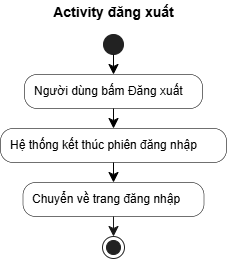

The diagram above was exported from draw.io. Its source (the exported page's mxGraphModel, read from the mxfile embedded in the PNG):
<mxGraphModel dx="573" dy="432" grid="1" gridSize="10" guides="1" tooltips="1" connect="1" arrows="1" fold="1" page="1" pageScale="1" pageWidth="850" pageHeight="1100" math="0" shadow="0">
  <root>
    <mxCell id="0" />
    <mxCell id="1" parent="0" />
    <UserObject label="" plantUmlId="start_0" plantUmlBaseStyle="ellipse;fillColor=#222222;strokeColor=#222222;" plantUmlBaseValue="" id="QKw_UmMN6A5ok75Z8HQK-12">
      <mxCell style="ellipse;fillColor=#222222;strokeColor=#222222;" vertex="1" parent="1">
        <mxGeometry x="273" y="134" width="20" height="20" as="geometry" />
      </mxCell>
    </UserObject>
    <UserObject label="Người dùng bấm Đăng xuất" plantUmlId="action_1" plantUmlBaseStyle="rounded=1;absoluteArcSize=1;arcSize=25;fillColor=#F1F1F1;strokeColor=#181818;strokeWidth=0.5;whiteSpace=wrap;fontSize=12;align=left;spacingLeft=8;" plantUmlBaseValue="Người dùng bấm Đăng xuất" id="QKw_UmMN6A5ok75Z8HQK-13">
      <mxCell style="rounded=1;absoluteArcSize=1;arcSize=25;strokeWidth=0.5;whiteSpace=wrap;fontSize=12;align=left;spacingLeft=8;" vertex="1" parent="1">
        <mxGeometry x="194" y="174" width="178" height="34" as="geometry" />
      </mxCell>
    </UserObject>
    <UserObject label="" plantUmlId="e_2" plantUmlBaseStyle="endArrow=classic;endSize=8;strokeColor=#181818;curved=0;rounded=0;fontSize=11;sourcePerimeterSpacing=0;targetPerimeterSpacing=0;" plantUmlBaseValue="" id="QKw_UmMN6A5ok75Z8HQK-14">
      <mxCell style="endArrow=classic;endSize=8;curved=0;rounded=0;fontSize=11;sourcePerimeterSpacing=0;targetPerimeterSpacing=0;" edge="1" parent="1" source="QKw_UmMN6A5ok75Z8HQK-12" target="QKw_UmMN6A5ok75Z8HQK-13">
        <mxGeometry relative="1" as="geometry">
          <mxPoint x="283" y="154" as="sourcePoint" />
          <mxPoint x="283" y="174" as="targetPoint" />
        </mxGeometry>
      </mxCell>
    </UserObject>
    <UserObject label="Hệ thống kết thúc phiên đăng nhập" plantUmlId="action_3" plantUmlBaseStyle="rounded=1;absoluteArcSize=1;arcSize=25;fillColor=#F1F1F1;strokeColor=#181818;strokeWidth=0.5;whiteSpace=wrap;fontSize=12;align=left;spacingLeft=8;" plantUmlBaseValue="Hệ thống kết thúc phiên đăng nhập" id="QKw_UmMN6A5ok75Z8HQK-15">
      <mxCell style="rounded=1;absoluteArcSize=1;arcSize=25;strokeWidth=0.5;whiteSpace=wrap;fontSize=12;align=left;spacingLeft=8;" vertex="1" parent="1">
        <mxGeometry x="170" y="228" width="226" height="34" as="geometry" />
      </mxCell>
    </UserObject>
    <UserObject label="" plantUmlId="e_4" plantUmlBaseStyle="endArrow=classic;endSize=8;strokeColor=#181818;curved=0;rounded=0;fontSize=11;sourcePerimeterSpacing=0;targetPerimeterSpacing=0;" plantUmlBaseValue="" id="QKw_UmMN6A5ok75Z8HQK-16">
      <mxCell style="endArrow=classic;endSize=8;curved=0;rounded=0;fontSize=11;sourcePerimeterSpacing=0;targetPerimeterSpacing=0;" edge="1" parent="1" source="QKw_UmMN6A5ok75Z8HQK-13" target="QKw_UmMN6A5ok75Z8HQK-15">
        <mxGeometry relative="1" as="geometry">
          <mxPoint x="283" y="208" as="sourcePoint" />
          <mxPoint x="283" y="228" as="targetPoint" />
        </mxGeometry>
      </mxCell>
    </UserObject>
    <UserObject label="Chuyển về trang đăng nhập" plantUmlId="action_5" plantUmlBaseStyle="rounded=1;absoluteArcSize=1;arcSize=25;fillColor=#F1F1F1;strokeColor=#181818;strokeWidth=0.5;whiteSpace=wrap;fontSize=12;align=left;spacingLeft=8;" plantUmlBaseValue="Chuyển về trang đăng nhập" id="QKw_UmMN6A5ok75Z8HQK-17">
      <mxCell style="rounded=1;absoluteArcSize=1;arcSize=25;strokeWidth=0.5;whiteSpace=wrap;fontSize=12;align=left;spacingLeft=8;" vertex="1" parent="1">
        <mxGeometry x="192.5" y="282" width="181" height="34" as="geometry" />
      </mxCell>
    </UserObject>
    <UserObject label="" plantUmlId="e_6" plantUmlBaseStyle="endArrow=classic;endSize=8;strokeColor=#181818;curved=0;rounded=0;fontSize=11;sourcePerimeterSpacing=0;targetPerimeterSpacing=0;" plantUmlBaseValue="" id="QKw_UmMN6A5ok75Z8HQK-18">
      <mxCell style="endArrow=classic;endSize=8;curved=0;rounded=0;fontSize=11;sourcePerimeterSpacing=0;targetPerimeterSpacing=0;" edge="1" parent="1" source="QKw_UmMN6A5ok75Z8HQK-15" target="QKw_UmMN6A5ok75Z8HQK-17">
        <mxGeometry relative="1" as="geometry">
          <mxPoint x="283" y="262" as="sourcePoint" />
          <mxPoint x="283" y="282" as="targetPoint" />
        </mxGeometry>
      </mxCell>
    </UserObject>
    <UserObject label="" plantUmlId="stop_7" plantUmlBaseStyle="ellipse;shape=endState;fillColor=#222222;strokeColor=#222222;" plantUmlBaseValue="" id="QKw_UmMN6A5ok75Z8HQK-19">
      <mxCell style="ellipse;shape=endState;fillColor=#222222;strokeColor=#222222;" vertex="1" parent="1">
        <mxGeometry x="272" y="336" width="22" height="22" as="geometry" />
      </mxCell>
    </UserObject>
    <UserObject label="" plantUmlId="e_8" plantUmlBaseStyle="endArrow=classic;endSize=8;strokeColor=#181818;curved=0;rounded=0;fontSize=11;sourcePerimeterSpacing=0;targetPerimeterSpacing=0;" plantUmlBaseValue="" id="QKw_UmMN6A5ok75Z8HQK-20">
      <mxCell style="endArrow=classic;endSize=8;strokeColor=#181818;curved=0;rounded=0;fontSize=11;sourcePerimeterSpacing=0;targetPerimeterSpacing=0;" edge="1" parent="1" source="QKw_UmMN6A5ok75Z8HQK-17" target="QKw_UmMN6A5ok75Z8HQK-19">
        <mxGeometry relative="1" as="geometry">
          <mxPoint x="283" y="316" as="sourcePoint" />
          <mxPoint x="283" y="336" as="targetPoint" />
        </mxGeometry>
      </mxCell>
    </UserObject>
    <UserObject label="Activity đăng xuất" plantUmlId="title_0" plantUmlBaseStyle="text;html=1;fillColor=none;strokeColor=none;fontSize=14;fontStyle=1;fontColor=#000000;align=center;verticalAlign=middle;whiteSpace=wrap;" plantUmlBaseValue="Activity đăng xuất" id="QKw_UmMN6A5ok75Z8HQK-21">
      <mxCell style="text;html=1;fillColor=none;strokeColor=none;fontSize=14;fontStyle=1;fontColor=#000000;align=center;verticalAlign=middle;whiteSpace=wrap;" vertex="1" parent="1">
        <mxGeometry x="212.5" y="100" width="141" height="24" as="geometry" />
      </mxCell>
    </UserObject>
  </root>
</mxGraphModel>